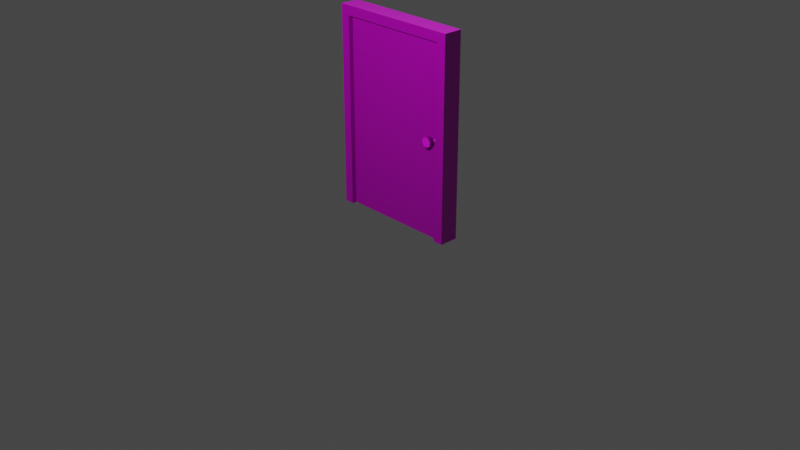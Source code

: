 # Source: lp_door.blend  (saved by Blender 3.3.6; exported with 4.5.12 LTS)
import bpy
from mathutils import Matrix  # noqa: F401  (used for matrix-valued properties, if any)

bpy.ops.wm.read_factory_settings(use_empty=True)
scene = bpy.context.scene
scene.name = 'Scene'

# ---- collections
col_collection = bpy.data.collections.new('Collection'); scene.collection.children.link(col_collection)

# ---- images (referenced by path relative to the original .blend; pixels are not part of the script)
import os
ASSET_DIR = os.environ.get("B2B_ASSET_DIR", "")  # directory of the original .blend (textures are referenced by path, not embedded)
HERE = os.path.dirname(os.path.abspath(__file__))  # packed textures are extracted next to this script under _unpacked/

def load_image(name, relpath, width, height, colorspace="sRGB"):
    """Load a texture the original file referenced (path relative to the .blend, or extracted next to this script)."""
    p = next((c for c in (os.path.join(HERE, relpath), os.path.join(ASSET_DIR, relpath)) if relpath and os.path.exists(c)), "")
    if p:
        img = bpy.data.images.load(p, check_existing=True)
        img.name = name
    else:  # same state as the original file: an image datablock whose file is absent (Cycles renders it pink)
        img = bpy.data.images.new(name, width, height)
        img.source = "FILE"
        img.filepath = "//" + (relpath or name)
    img.colorspace_settings.name = colorspace
    return img
img_door_height_png = load_image('door_height.png', 'TrimTextures/door/door_height.png', 1024, 1024, 'Non-Color')
img_door_albedo_png = load_image('door_albedo.png', 'TrimTextures/door/door_albedo.png', 1024, 1024, 'sRGB')
img_door_normal_png = load_image('door_normal.png', 'TrimTextures/door/door_normal.png', 1024, 1024, 'Non-Color')
img_door_ao_png = load_image('door_ao.png', 'TrimTextures/door/door_ao.png', 1024, 1024, 'Non-Color')

# ---- materials (node trees are filled in below, after node groups)
mat_material = bpy.data.materials.new('Material')
mat_material.use_transparent_shadow = False

# ---- node groups
ng_auto_smooth = bpy.data.node_groups.new('Auto Smooth', 'GeometryNodeTree')
_s = ng_auto_smooth.interface.new_socket(name='Geometry', in_out='OUTPUT', socket_type='NodeSocketGeometry')
_s = ng_auto_smooth.interface.new_socket(name='Geometry', in_out='INPUT', socket_type='NodeSocketGeometry')
_s = ng_auto_smooth.interface.new_socket(name='Angle', in_out='INPUT', socket_type='NodeSocketFloat')
_s.subtype = 'ANGLE'
_s.min_value = 0.0
_s.max_value = 3.142
ng_auto_smooth.is_modifier = True
_N = ng_auto_smooth.nodes; _L = ng_auto_smooth.links
n0 = _N.new('NodeGroupOutput'); n0.name = 'Group Output'; n0.location = (480, -100)
n1 = _N.new('NodeGroupInput'); n1.name = 'Group Input'; n1.location = (-420, -300)
n2 = _N.new('NodeGroupInput'); n2.name = 'Group Input.001'; n2.location = (-60, -100)
n3 = _N.new('GeometryNodeSetShadeSmooth'); n3.name = 'Set Shade Smooth'; n3.location = (120, -100)
n3.domain = 'EDGE'
n4 = _N.new('GeometryNodeSetShadeSmooth'); n4.name = 'Set Shade Smooth.001'; n4.location = (300, -100)
n5 = _N.new('GeometryNodeInputMeshEdgeAngle'); n5.name = 'Edge Angle'; n5.location = (-420, -220)
n6 = _N.new('GeometryNodeInputEdgeSmooth'); n6.name = 'Is Edge Smooth'; n6.location = (-60, -160)
n7 = _N.new('GeometryNodeInputShadeSmooth'); n7.name = 'Is Face Smooth'; n7.location = (-240, -340)
n8 = _N.new('FunctionNodeBooleanMath'); n8.name = 'Boolean Math'; n8.location = (-60, -220)
n9 = _N.new('FunctionNodeCompare'); n9.name = 'Compare'; n9.location = (-240, -180)
n9.operation = 'LESS_EQUAL'
_L.new(n5.outputs[0], n9.inputs[0])
_L.new(n4.outputs[0], n0.inputs[0])
_L.new(n1.outputs[1], n9.inputs[1])
_L.new(n9.outputs[0], n8.inputs[0])
_L.new(n7.outputs[0], n8.inputs[1])
_L.new(n2.outputs[0], n3.inputs[0])
_L.new(n6.outputs[0], n3.inputs[1])
_L.new(n3.outputs[0], n4.inputs[0])
_L.new(n8.outputs[0], n3.inputs[2])
n0.is_active_output = True

# ---- material node trees
mat_material.use_nodes = True; mat_material.node_tree.nodes.clear()
_N = mat_material.node_tree.nodes; _L = mat_material.node_tree.links
n0 = _N.new('ShaderNodeOutputMaterial'); n0.name = 'Material Output'; n0.location = (300, 300)
n1 = _N.new('ShaderNodeBsdfPrincipled'); n1.name = 'Principled BSDF'; n1.location = (10, 300)
n1.distribution = 'GGX'
n1.subsurface_method = 'RANDOM_WALK_SKIN'
n1.inputs[3].default_value = 1.45
n1.inputs[27].default_value = (0.0, 0.0, 0.0, 1.0)
n1.inputs[28].default_value = 1.0
n2 = _N.new('ShaderNodeTexImage'); n2.name = 'Image Texture'; n2.location = (86, -870)
n2.label = 'Displacement'
n2.image = img_door_height_png
n3 = _N.new('ShaderNodeDisplacement'); n3.name = 'Displacement'; n3.location = (110, -400)
n3.inputs[2].default_value = 1.0
n4 = _N.new('ShaderNodeTexImage'); n4.name = 'Image Texture.001'; n4.location = (86, -310)
n4.label = 'Base Color'
n4.image = img_door_albedo_png
n5 = _N.new('ShaderNodeTexImage'); n5.name = 'Image Texture.002'; n5.location = (86, -590)
n5.label = 'Normal'
n5.image = img_door_normal_png
n6 = _N.new('ShaderNodeNormalMap'); n6.name = 'Normal Map'; n6.location = (-240, -60)
n7 = _N.new('ShaderNodeTexImage'); n7.name = 'Image Texture.003'; n7.location = (86, -30)
n7.label = 'Ambient Occlusion'
n7.image = img_door_ao_png
n8 = _N.new('ShaderNodeMapping'); n8.name = 'Mapping'; n8.location = (230, -30)
n9 = _N.new('NodeReroute'); n9.name = 'Reroute'; n9.location = (36, -586)
n9.width = 16
n9.socket_idname = 'NodeSocketVector'
n10 = _N.new('ShaderNodeTexCoord'); n10.name = 'Texture Coordinate'; n10.location = (30, -30)
n11 = _N.new('NodeFrame'); n11.name = 'Frame'; n11.location = (-1270, 330)
n11.label = 'Mapping'
n11.width = 400
n12 = _N.new('NodeFrame'); n12.name = 'Frame.001'; n12.location = (-626, 530)
n12.label = 'Textures'
n12.width = 356
n2.parent = n12
n4.parent = n12
n5.parent = n12
n7.parent = n12
n8.parent = n11
n9.parent = n12
n10.parent = n11
_L.new(n1.outputs[0], n0.inputs[0])
_L.new(n2.outputs[0], n3.inputs[0])
_L.new(n3.outputs[0], n0.inputs[2])
_L.new(n4.outputs[0], n1.inputs[0])
_L.new(n5.outputs[0], n6.inputs[1])
_L.new(n6.outputs[0], n1.inputs[5])
_L.new(n9.outputs[0], n7.inputs[0])
_L.new(n9.outputs[0], n4.inputs[0])
_L.new(n9.outputs[0], n5.inputs[0])
_L.new(n9.outputs[0], n2.inputs[0])
_L.new(n8.outputs[0], n9.inputs[0])
_L.new(n10.outputs[2], n8.inputs[0])
n0.is_active_output = True

# ---- world
world_world = bpy.data.worlds.new('World'); scene.world = world_world
world_world.use_nodes = True; world_world.node_tree.nodes.clear()
_N = world_world.node_tree.nodes; _L = world_world.node_tree.links
n0 = _N.new('ShaderNodeOutputWorld'); n0.name = 'World Output'; n0.location = (300, 300)
n1 = _N.new('ShaderNodeBackground'); n1.name = 'Background'; n1.location = (10, 300)
n1.inputs[0].default_value = (0.05088, 0.05088, 0.05088, 1.0)
_L.new(n1.outputs[0], n0.inputs[0])
n0.is_active_output = True
world_world.color = (0.05088, 0.05088, 0.05088)
world_world.use_sun_shadow = False
world_world.sun_shadow_jitter_overblur = 0.0

# ---- cameras
cam_camera = bpy.data.cameras.new('Camera')
cam_camera.clip_end = 100.0
cam_camera.ortho_scale = 7.314

# ---- lights
light_light = bpy.data.lights.new('Light', 'POINT')
light_light.transmission_factor = 0.0
light_light.energy = 1000.0
light_light.shadow_soft_size = 0.1
light_light.shadow_maximum_resolution = 0.006
light_light.use_absolute_resolution = True

# ---- meshes
me_cube = bpy.data.meshes.new('Cube')
me_cube.from_pydata([(0.6, -0.05, 1.0), (-0.6, -0.05, 1.0), (-0.6, -0.04, 1.0), (0.6, -0.04, 1.0), (0.6, 0.05, 1.0), (-0.6, 0.05, 1.0), (-0.6, 0.04, 1.0), (0.6, 0.04, 1.0), (0.6, -0.05, -1.0), (-0.6, -0.05, -1.0), (-0.6, -0.04, -1.0), (0.6, -0.04, -1.0), (0.6, 0.05, -1.0), (-0.6, 0.05, -1.0), (-0.6, 0.04, -1.0), (0.6, 0.04, -1.0)], [], [(9, 8, 0, 1), (2, 1, 0, 3), (12, 4, 7, 15), (3, 7, 6, 2), (8, 11, 3, 0), (6, 7, 4, 5), (10, 11, 8, 9), (11, 15, 7, 3), (10, 14, 15, 11), (13, 5, 4, 12), (14, 13, 12, 15), (2, 6, 5, 13, 14, 10, 9, 1)])
_uv = me_cube.uv_layers.new(name='UVMap')
_uv.uv.foreach_set('vector', [0.0, 0.0, 0.6, 5.96e-08, 0.6, 1.0, 2.384e-07, 1.0, 0.9667, 0.8889, 0.963, 0.8889, 0.963, 0.4444, 0.9667, 0.4444, 0.9259, 0.0, 0.9259, 0.7407, 0.9222, 0.7407, 0.9222, 0.0, 0.9667, 0.4444, 0.9963, 0.4444, 0.9963, 0.8889, 0.9667, 0.8889, 0.8889, 0.0, 0.8926, 0.0, 0.8926, 0.7407, 0.8889, 0.7407, 0.9963, 0.8889, 0.9963, 0.4444, 1.0, 0.4444, 1.0, 0.8889, 0.9667, 0.0, 0.9667, 0.4444, 0.963, 0.4444, 0.963, 0.0, 0.8926, 0.0, 0.9222, 0.0, 0.9222, 0.7407, 0.8926, 0.7407, 0.9667, 0.0, 0.9963, 0.0, 0.9963, 0.4444, 0.9667, 0.4444, 1.788e-07, 5.447e-15, 0.0, 1.0, 0.6, 1.0, 0.6, 1.502e-07, 0.9963, 0.0, 1.0, 0.0, 1.0, 0.4444, 0.9963, 0.4444, 0.9593, 0.7407, 0.9296, 0.7407, 0.9259, 0.7407, 0.9259, 0.0, 0.9296, 0.0, 0.9593, 0.0, 0.963, 0.0, 0.963, 0.7407])
me_cube.materials.append(mat_material)
me_cube.use_mirror_vertex_groups = False
me_cube.update()
me_cylinder_002 = bpy.data.meshes.new('Cylinder.002')
me_cylinder_002.from_pydata([(-3.309e-25, 3.725e-08, 0.02), (8.882e-18, -0.1, 0.02), (0.007654, 3.725e-08, 0.01848), (0.007654, -0.1, 0.01848), (0.01414, 3.725e-08, 0.01414), (0.01414, -0.1, 0.01414), (0.01848, 2.98e-08, 0.007654), (0.01848, -0.1, 0.007654), (0.02, 2.98e-08, -2.384e-09), (0.02, -0.1, 6.357e-10), (0.01848, 2.98e-08, -0.007654), (0.01848, -0.1, -0.007654), (0.01414, 2.235e-08, -0.01414), (0.01414, -0.1, -0.01414), (0.007654, 2.235e-08, -0.01848), (0.007654, -0.1, -0.01848), (-1.748e-09, 2.235e-08, -0.02), (-1.748e-09, -0.1, -0.02), (-0.007654, 2.235e-08, -0.01848), (-0.007654, -0.1, -0.01848), (-0.01414, 2.235e-08, -0.01414), (-0.01414, -0.1, -0.01414), (-0.01848, 2.98e-08, -0.007654), (-0.01848, -0.1, -0.007654), (-0.02, 2.98e-08, -1.271e-09), (-0.02, -0.1, 1.748e-09), (-0.01848, 2.98e-08, 0.007654), (-0.01848, -0.1, 0.007654), (-0.01414, 3.725e-08, 0.01414), (-0.01414, -0.1, 0.01414), (-0.007654, 3.725e-08, 0.01848), (-0.007654, -0.1, 0.01848), (0.01913, -0.1, 0.04619), (0.03536, -0.1, 0.03536), (0.01913, -0.1, -0.04619), (-0.04619, -0.1, -0.01913), (0.05, -0.1, 1.704e-08), (-0.01913, -0.1, -0.04619), (-0.04619, -0.1, 0.01913), (0.01913, -0.15, 0.04619), (0.03536, -0.15, 0.03536), (0.03536, -0.15, -0.03536), (0.01913, -0.15, -0.04619), (-0.04619, -0.15, -0.01913), (-0.05, -0.15, 1.982e-08), (0.05, -0.15, 1.704e-08), (0.04619, -0.15, -0.01913), (-0.01913, -0.15, -0.04619), (-0.03536, -0.15, -0.03536), (-0.03536, -0.15, 0.03536), (-0.01913, -0.15, 0.04619), (0.04619, -0.15, 0.01913), (-4.371e-09, -0.15, -0.05), (-2.611e-16, -0.15, 0.05), (-0.04619, -0.15, 0.01913), (0.03536, -0.1, -0.03536), (-0.05, -0.1, 1.982e-08), (0.04619, -0.1, -0.01913), (-0.03536, -0.1, -0.03536), (-0.03536, -0.1, 0.03536), (-0.01913, -0.1, 0.04619), (0.04619, -0.1, 0.01913), (-4.371e-09, -0.1, -0.05), (-2.611e-16, -0.1, 0.05)], [], [(0, 1, 3, 2), (2, 3, 5, 4), (4, 5, 7, 6), (6, 7, 9, 8), (8, 9, 11, 10), (10, 11, 13, 12), (12, 13, 15, 14), (14, 15, 17, 16), (16, 17, 19, 18), (18, 19, 21, 20), (20, 21, 23, 22), (22, 23, 25, 24), (24, 25, 27, 26), (26, 27, 29, 28), (28, 29, 31, 30), (30, 31, 1, 0), (42, 34, 55, 41), (53, 63, 60, 50), (39, 32, 63, 53), (48, 58, 37, 47), (49, 59, 38, 54), (40, 33, 32, 39), (43, 35, 58, 48), (52, 62, 34, 42), (46, 57, 36, 45), (47, 37, 62, 52), (41, 55, 57, 46), (51, 61, 33, 40), (44, 56, 35, 43), (45, 36, 61, 51), (54, 38, 56, 44), (50, 60, 59, 49), (49, 54, 44, 43, 48, 47, 52, 42, 41, 46, 45, 51, 40, 39, 53, 50), (7, 5, 33, 61), (9, 7, 61, 36), (11, 9, 36, 57), (11, 57, 55, 13), (15, 13, 55, 34), (17, 15, 34, 62), (19, 17, 62, 37), (21, 19, 37, 58), (23, 21, 58, 35), (25, 23, 35, 56), (27, 25, 56, 38), (29, 27, 38, 59), (29, 59, 60, 31), (31, 60, 63, 1), (3, 1, 63, 32), (5, 3, 32, 33)])
me_cylinder_002.polygons.foreach_set('use_smooth', [True] * 49)
_uv = me_cylinder_002.uv_layers.new(name='UVMap')
_uv.uv.foreach_set('vector', [0.7999, 0.02842, 0.7501, 0.02842, 0.7501, 0.02484, 0.7999, 0.02484, 0.7999, 0.02484, 0.7501, 0.02484, 0.7501, 0.02209, 0.7999, 0.02209, 0.7501, 0.0, 0.7999, 0.0, 0.7999, 0.003584, 0.7501, 0.003584, 0.7501, 0.003584, 0.7999, 0.003584, 0.7999, 0.007463, 0.7501, 0.007463, 0.7501, 0.007463, 0.7999, 0.007463, 0.7999, 0.01105, 0.7501, 0.01105, 0.7496, 0.03772, 0.7994, 0.03772, 0.7994, 0.04046, 0.7496, 0.04046, 0.7496, 0.04046, 0.7994, 0.04046, 0.7994, 0.04405, 0.7496, 0.04405, 0.7496, 0.04405, 0.7994, 0.04405, 0.7994, 0.04793, 0.7496, 0.04793, 0.7496, 0.04793, 0.7994, 0.04793, 0.7994, 0.05151, 0.7496, 0.05151, 0.7496, 0.05151, 0.7994, 0.05151, 0.7994, 0.05425, 0.7496, 0.05425, 0.7999, 0.02209, 0.7501, 0.02209, 0.7501, 0.01851, 0.7999, 0.01851, 0.7999, 0.01851, 0.7501, 0.01851, 0.7501, 0.01463, 0.7999, 0.01463, 0.7999, 0.01463, 0.7501, 0.01463, 0.7501, 0.01105, 0.7999, 0.01105, 0.7999, 0.03863, 0.7501, 0.03863, 0.7501, 0.03588, 0.7999, 0.03588, 0.7999, 0.03588, 0.7501, 0.03588, 0.7501, 0.0323, 0.7999, 0.0323, 0.7999, 0.0323, 0.7501, 0.0323, 0.7501, 0.02842, 0.7999, 0.02842, 0.7497, 0.06687, 0.7746, 0.06687, 0.7746, 0.07583, 0.7497, 0.07583, 0.7497, 0.01584, 0.7746, 0.01584, 0.7746, 0.02553, 0.7497, 0.02553, 0.7497, 0.006876, 0.7746, 0.006876, 0.7746, 0.01584, 0.7497, 0.01584, 0.7497, 0.04135, 0.7746, 0.04135, 0.7746, 0.04821, 0.7497, 0.04821, 0.7497, 0.03449, 0.7746, 0.03449, 0.7746, 0.04135, 0.7497, 0.04135, 0.7497, 1.875e-05, 0.7746, 1.875e-05, 0.7746, 0.006876, 0.7497, 0.006876, 0.7746, 0.1184, 0.7497, 0.1184, 0.7497, 0.1094, 0.7746, 0.1094, 0.7497, 0.05717, 0.7746, 0.05717, 0.7746, 0.06687, 0.7497, 0.06687, 0.7497, 0.08269, 0.7746, 0.08269, 0.7746, 0.09164, 0.7497, 0.09164, 0.7497, 0.04821, 0.7746, 0.04821, 0.7746, 0.05717, 0.7497, 0.05717, 0.7497, 0.07583, 0.7746, 0.07583, 0.7746, 0.08269, 0.7497, 0.08269, 0.7497, 0.1013, 0.7746, 0.1013, 0.7746, 0.1103, 0.7497, 0.1103, 0.7746, 0.1281, 0.7497, 0.1281, 0.7497, 0.1184, 0.7746, 0.1184, 0.7497, 0.09164, 0.7746, 0.09164, 0.7746, 0.1013, 0.7497, 0.1013, 0.7746, 0.137, 0.7497, 0.137, 0.7497, 0.1281, 0.7746, 0.1281, 0.7497, 0.02553, 0.7746, 0.02553, 0.7746, 0.03449, 0.7497, 0.03449, 0.7497, 0.02925, 0.746, 0.03821, 0.7392, 0.04506, 0.7302, 0.04877, 0.7205, 0.04877, 0.7116, 0.04506, 0.7047, 0.03821, 0.701, 0.02925, 0.701, 0.01955, 0.7047, 0.01059, 0.7116, 0.00373, 0.7205, 1.875e-05, 0.7302, 1.875e-05, 0.7392, 0.00373, 0.746, 0.01059, 0.7497, 0.01955, 0.7156, 0.07509, 0.7171, 0.07868, 0.7047, 0.08696, 0.701, 0.078, 0.7156, 0.07121, 0.7156, 0.07509, 0.701, 0.078, 0.701, 0.0683, 0.7171, 0.06763, 0.7156, 0.07121, 0.701, 0.0683, 0.7047, 0.05934, 0.7171, 0.06763, 0.7047, 0.05934, 0.7116, 0.05249, 0.7198, 0.06489, 0.7234, 0.0634, 0.7198, 0.06489, 0.7116, 0.05249, 0.7205, 0.04877, 0.7273, 0.0634, 0.7234, 0.0634, 0.7205, 0.04877, 0.7302, 0.04877, 0.7309, 0.06489, 0.7273, 0.0634, 0.7302, 0.04877, 0.7392, 0.05249, 0.7336, 0.06763, 0.7309, 0.06489, 0.7392, 0.05249, 0.746, 0.05934, 0.7351, 0.07121, 0.7336, 0.06763, 0.746, 0.05934, 0.7497, 0.0683, 0.7351, 0.07509, 0.7351, 0.07121, 0.7497, 0.0683, 0.7497, 0.078, 0.7336, 0.07868, 0.7351, 0.07509, 0.7497, 0.078, 0.746, 0.08696, 0.7309, 0.08142, 0.7336, 0.07868, 0.746, 0.08696, 0.7392, 0.09382, 0.7309, 0.08142, 0.7392, 0.09382, 0.7302, 0.09753, 0.7273, 0.0829, 0.7273, 0.0829, 0.7302, 0.09753, 0.7205, 0.09753, 0.7234, 0.0829, 0.7198, 0.08142, 0.7234, 0.0829, 0.7205, 0.09753, 0.7116, 0.09382, 0.7171, 0.07868, 0.7198, 0.08142, 0.7116, 0.09382, 0.7047, 0.08696])
me_cylinder_002.materials.append(mat_material)
me_cylinder_002.update()
me_cube_002 = bpy.data.meshes.new('Cube.002')
me_cube_002.from_pydata([(-0.6, -0.1, -0.05), (-0.7, -0.1, 0.05), (-0.6, 0.1, -0.05), (-0.7, 0.1, 0.05), (0.6, -0.1, -0.05), (0.7, -0.1, 0.05), (0.6, 0.1, -0.05), (0.7, 0.1, 0.05), (-0.6, 0.1, -2.05), (-0.6, -0.1, -2.05), (-0.7, -0.1, -2.05), (-0.7, 0.1, -2.05), (0.7, 0.1, -0.9), (0.6, 0.1, -0.9), (0.6, -0.1, -0.9), (0.7, -0.1, -0.9), (0.7, 0.1, -1.2), (0.6, 0.1, -1.2), (0.6, -0.1, -1.2), (0.7, -0.1, -1.2), (0.7, 0.1, -2.05), (0.6, 0.1, -2.05), (0.6, -0.1, -2.05), (0.7, -0.1, -2.05), (-0.6, -0.05, -0.05), (-0.6, -0.05, -2.05), (0.6, -0.05, -0.05), (0.6, -0.05, -0.9), (0.6, -0.05, -1.2), (0.6, -0.05, -2.05), (0.6, 0.05, -0.05), (0.6, 0.05, -0.9), (0.6, 0.05, -1.2), (0.6, 0.05, -2.05), (-0.6, 0.05, -0.05), (-0.6, 0.05, -2.05), (0.61, -0.04, -0.91), (0.61, -0.04, -1.19), (0.61, 0.04, -0.91), (0.61, 0.04, -1.19)], [], [(6, 7, 12, 13), (2, 3, 7, 6), (7, 5, 15, 12), (4, 5, 1, 0), (24, 26, 4, 0), (7, 3, 1, 5), (1, 3, 11, 10), (24, 0, 9, 25), (5, 4, 14, 15), (30, 6, 13, 31), (3, 2, 8, 11), (0, 1, 10, 9), (15, 14, 18, 19), (31, 13, 17, 32), (12, 15, 19, 16), (13, 12, 16, 17), (16, 19, 23, 20), (17, 16, 20, 21), (19, 18, 22, 23), (32, 17, 21, 33), (31, 32, 39, 38), (26, 30, 31, 27), (34, 24, 25, 35), (26, 24, 34, 30), (4, 26, 27, 14), (14, 27, 28, 18), (18, 28, 29, 22), (2, 6, 30, 34), (2, 34, 35, 8), (28, 32, 33, 29), (28, 27, 36, 37), (27, 31, 38, 36), (32, 28, 37, 39)])
_uv = me_cube_002.uv_layers.new(name='UVMap')
_uv.uv.foreach_set('vector', [0.04762, 0.9643, 0.0, 1.012, 0.0, 0.5595, 0.04762, 0.5595, 0.619, 0.9643, 0.6667, 1.012, 0.0, 1.012, 0.04762, 0.9643, 0.09524, 1.012, 0.0, 1.012, 2.98e-08, 0.5595, 0.09524, 0.5595, 0.619, 0.9643, 0.6667, 1.012, 0.0, 1.012, 0.04762, 0.9643, 0.0, 0.9881, 0.5714, 0.9881, 0.5714, 1.012, 0.0, 1.012, 0.6667, 1.012, 0.0, 1.012, 0.0, 0.9167, 0.6667, 0.9167, 0.09524, 1.012, 0.0, 1.012, 5.96e-08, 0.0119, 0.09524, 0.0119, 0.02381, 1.012, 0.0, 1.012, 2.98e-08, 0.05952, 0.02381, 0.05952, 0.04762, 1.012, 5.96e-08, 0.9643, 5.96e-08, 0.5595, 0.04762, 0.5595, 0.02381, 1.012, 0.0, 1.012, 2.98e-08, 0.6071, 0.02381, 0.6071, 0.04762, 1.012, 0.0, 0.9643, 1.788e-07, 0.0119, 0.04762, 0.0119, 0.04762, 0.9643, 0.0, 1.012, 0.0, 0.0119, 0.04762, 0.0119, 0.04762, 0.5595, 1.192e-07, 0.5595, 5.96e-08, 0.4167, 0.04762, 0.4167, 0.02381, 0.6071, 5.96e-08, 0.6071, 5.96e-08, 0.4643, 0.02381, 0.4643, 0.09524, 0.5595, 5.96e-08, 0.5595, 5.96e-08, 0.4167, 0.09524, 0.4167, 0.04762, 1.012, 0.0, 1.012, 0.0, 0.869, 0.04762, 0.869, 0.09524, 0.4167, 5.96e-08, 0.4167, 8.941e-08, 0.0119, 0.09524, 0.0119, 0.04762, 1.012, 0.0, 1.012, 0.0, 0.6071, 0.04762, 0.6071, 0.04762, 0.4167, 2.384e-07, 0.4167, 0.0, 0.0119, 0.04762, 0.0119, 0.02381, 0.4643, 5.96e-08, 0.4643, 8.941e-08, 0.05952, 0.02381, 0.05952, 0.02381, 0.6071, 0.02381, 0.4643, 0.02857, 0.469, 0.02857, 0.6024, 0.07143, 1.012, 0.02381, 1.012, 0.02381, 0.6071, 0.07143, 0.6071, 0.07143, 1.012, 0.02381, 1.012, 0.02381, 0.05952, 0.07143, 0.05952, 0.5714, 1.012, 0.0, 1.012, 0.0, 0.9643, 0.5714, 0.9643, 0.09524, 1.012, 0.07143, 1.012, 0.07143, 0.6071, 0.09524, 0.6071, 0.09524, 0.6071, 0.07143, 0.6071, 0.07143, 0.4643, 0.09524, 0.4643, 0.09524, 0.4643, 0.07143, 0.4643, 0.07143, 0.05952, 0.09524, 0.05952, 0.0, 0.9881, 0.5714, 0.9881, 0.5714, 1.012, 0.0, 1.012, 0.09524, 1.012, 0.07143, 1.012, 0.07143, 0.05952, 0.09524, 0.05952, 0.07143, 0.4643, 0.02381, 0.4643, 0.02381, 0.05952, 0.07143, 0.05952, 0.07143, 0.4643, 0.07143, 0.6071, 0.06667, 0.6024, 0.06667, 0.469, 0.07143, 0.6071, 0.02381, 0.6071, 0.02857, 0.6024, 0.06667, 0.6024, 0.0, 1.012, 0.0, 0.9643, 0.004762, 0.969, 0.004762, 1.007])
me_cube_002.materials.append(mat_material)
me_cube_002.use_remesh_fix_poles = True
me_cube_002.use_remesh_preserve_attributes = False
me_cube_002.update()

# ---- objects
ob_door = bpy.data.objects.new('Door', me_cube)
ob_light = bpy.data.objects.new('Light', light_light)
ob_camera = bpy.data.objects.new('Camera', cam_camera)
ob_knob = bpy.data.objects.new('Knob', me_cylinder_002)
ob_doorbound = bpy.data.objects.new('DoorBound', me_cube_002)

# ---- transforms, parenting, visibility, modifiers, constraints
ob_door.parent = ob_doorbound
ob_door.matrix_parent_inverse = Matrix(((1.0, -0.0, 0.0, -0.0), (-0.0, 1.0, -0.0, 0.0), (0.0, -0.0, 1.0, -2.05), (-0.0, 0.0, -0.0, 1.0)))
ob_door.location = (0.0, 0.0, 1.0)
ob_door.lock_rotations_4d = False
ob_door.empty_display_type = 'ARROWS'
ob_door.lineart.crease_threshold = 0.0
ob_light.location = (4.076, -4.995, 4.904)
ob_light.rotation_euler = (0.6503, 0.05522, 1.866)
ob_light.lock_rotations_4d = False
ob_light.empty_display_type = 'ARROWS'
ob_light.color = (0.0, 0.0, 0.0, 0.0)
ob_light.lineart.crease_threshold = 0.0
ob_camera.location = (7.359, -6.926, 4.958)
ob_camera.rotation_euler = (1.109, 0.0, 0.8149)
ob_camera.lock_rotations_4d = False
ob_camera.empty_display_type = 'ARROWS'
ob_camera.color = (0.0, 0.0, 0.0, 0.0)
ob_camera.display_type = 'WIRE'
ob_camera.lineart.crease_threshold = 0.0
ob_knob.parent = ob_door
ob_knob.matrix_parent_inverse = Matrix(((1.0, -0.0, 0.0, -0.0), (-0.0, 1.0, -0.0, 0.0), (0.0, -0.0, 1.0, -1.0), (-0.0, 0.0, -0.0, 1.0)))
ob_knob.location = (0.525, 0.0, 1.03)
_m = ob_knob.modifiers.new('Mirror', 'MIRROR')
_m.use_axis = (False, True, False)
_m = ob_knob.modifiers.new('Auto Smooth', 'NODES')
_m.node_group = ng_auto_smooth
_gi = [s.identifier for s in ng_auto_smooth.interface.items_tree if s.item_type == 'SOCKET' and s.in_out == 'INPUT']
_m[_gi[1]] = 0.5236  # Angle
ob_doorbound.location = (0.0, 0.0, 2.05)

# ---- collection membership
col_collection.objects.link(ob_door)
col_collection.objects.link(ob_light)
col_collection.objects.link(ob_camera)
col_collection.objects.link(ob_knob)
col_collection.objects.link(ob_doorbound)

# ---- scene / render settings (as saved in the file)
scene.camera = ob_camera
scene.frame_start = 1; scene.frame_end = 250; scene.frame_set(1)
scene.render.engine = 'BLENDER_EEVEE_NEXT'
scene.cycles.sampling_pattern = 'TABULATED_SOBOL'
scene.cycles.use_light_tree = False
scene.eevee.use_gtao = True
scene.view_settings.view_transform = 'Filmic'
bpy.context.view_layer.update()
